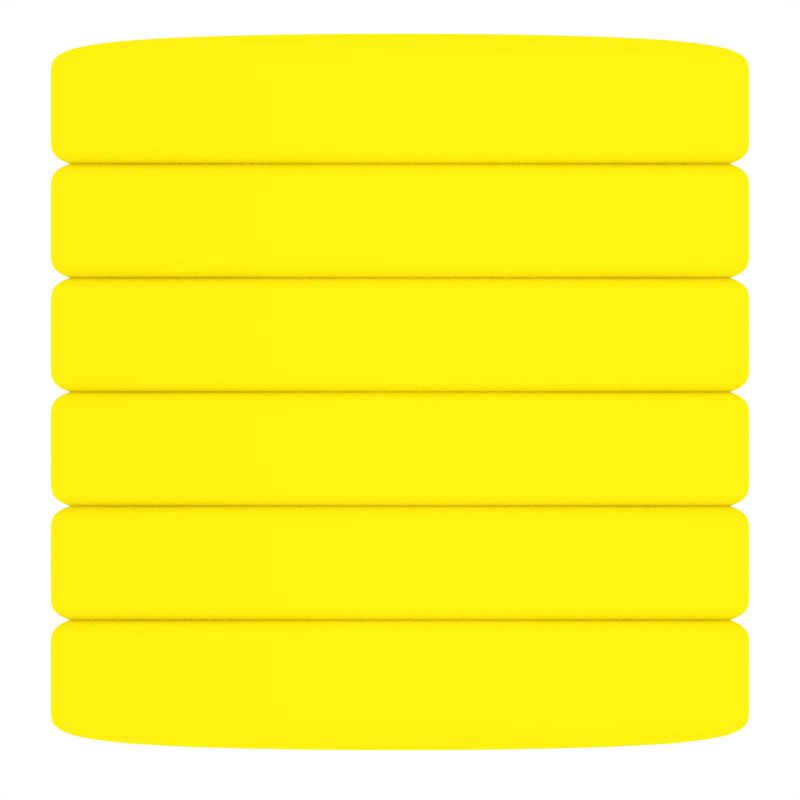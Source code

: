 # Source: logo.blend  (saved by Blender 2.58.1; exported with 4.5.12 LTS)
import bpy
from mathutils import Matrix  # noqa: F401  (used for matrix-valued properties, if any)

bpy.ops.wm.read_factory_settings(use_empty=True)
scene = bpy.context.scene
scene.name = 'Scene'

# ---- collections
col_collection_1 = bpy.data.collections.new('Collection 1'); scene.collection.children.link(col_collection_1)
col_collection_2 = bpy.data.collections.new('Collection 2'); scene.collection.children.link(col_collection_2)

# ---- materials (node trees are filled in below, after node groups)
mat_gold = bpy.data.materials.new('Gold')
mat_gold.alpha_threshold = 0.0
mat_gold.use_transparent_shadow = False
mat_gold.diffuse_color = (1.0, 0.89, 0.006373, 1.0)
mat_gold.specular_color = (1.0, 0.9754, 0.7779)
mat_gold.roughness = 0.2722
mat_gold.specular_intensity = 0.9934
mat_gold.line_color = (0.0, 0.0, 0.0, 1.0)

# ---- material node trees

# ---- world
world_world = bpy.data.worlds.new('World'); scene.world = world_world
world_world.color = (1.0, 1.0, 1.0)
world_world.use_sun_shadow = False
world_world.sun_shadow_jitter_overblur = 0.0
world_world.cycles.sampling_method = 'MANUAL'
world_world.cycles.sample_map_resolution = 256

# ---- cameras
cam_camera = bpy.data.cameras.new('Camera')
cam_camera.type = 'ORTHO'
cam_camera.clip_end = 100.0
cam_camera.lens = 35.0
cam_camera.ortho_scale = 2.1
cam_camera.dof.focus_distance = 0.0
cam_camera.dof.aperture_fstop = 128.0

# ---- lights
light_lamp = bpy.data.lights.new('Lamp', 'POINT')
light_lamp.transmission_factor = 0.0
light_lamp.cutoff_distance = 30.0
light_lamp.energy = 100.0
light_lamp.shadow_buffer_clip_start = 1.001
light_lamp.shadow_soft_size = 1.0
light_lamp.shadow_maximum_resolution = 0.006
light_lamp.use_absolute_resolution = True
light_lamp.cycles.use_multiple_importance_sampling = False

# ---- meshes
me_cube_001 = bpy.data.meshes.new('Cube.001')
me_cube_001.from_pydata([(1.0, 0.2, -1.0), (1.0, -0.2, -1.0), (-1.0, -0.2, -1.0), (-1.0, 0.2, -1.0), (1.0, 0.2, 1.0), (1.0, -0.2, 1.0), (-1.0, -0.2, 1.0), (-1.0, 0.2, 1.0), (1.0, -0.1, -1.0), (-1.0, -0.1, -1.0), (1.0, -0.1, 1.0), (-1.0, -0.1, 1.0), (1.0, 0.1, -1.0), (-1.0, 0.1, -1.0), (1.0, 0.1, 1.0), (-1.0, 0.1, 1.0)], [], [(1, 5, 6, 2), (4, 0, 3, 7), (8, 1, 2, 9), (11, 6, 5, 10), (10, 5, 1, 8), (6, 11, 9, 2), (0, 12, 13, 3), (12, 8, 9, 13), (7, 15, 14, 4), (15, 11, 10, 14), (12, 0, 4, 14), (14, 10, 8, 12), (11, 15, 13, 9), (15, 7, 3, 13)])
me_cube_001.polygons.foreach_set('use_smooth', [True] * 14)
me_cube_001.materials.append(mat_gold)
me_cube_001.use_remesh_preserve_volume = False
me_cube_001.use_remesh_preserve_attributes = False
me_cube_001.use_mirror_vertex_groups = False
me_cube_001.update()

# ---- objects
ob_cube = bpy.data.objects.new('Cube', me_cube_001)
ob_lamp = bpy.data.objects.new('Lamp', light_lamp)
ob_camera = bpy.data.objects.new('Camera', cam_camera)

# ---- transforms, parenting, visibility, modifiers, constraints
ob_cube.location = (-2.608e-08, 0.8, 0.0)
ob_cube.lineart.crease_threshold = 0.0
_m = ob_cube.modifiers.new('Subsurf', 'SUBSURF')
_m.uv_smooth = 'PRESERVE_CORNERS'
_m.levels = 3
_m.render_levels = 5
_m = ob_cube.modifiers.new('Array', 'ARRAY')
_m.count = 6
_m.constant_offset_displace = (0.0, 0.0, 0.0)
_m.relative_offset_displace = (0.0, -0.78, 0.0)
ob_lamp.location = (4.076, 1.005, 7.904)
ob_lamp.rotation_euler = (0.6503, 0.05522, 1.866)
ob_lamp.lock_rotations_4d = False
ob_lamp.empty_display_type = 'ARROWS'
ob_lamp.color = (0.0, 0.0, 0.0, 0.0)
ob_lamp.lineart.crease_threshold = 0.0
ob_camera.location = (0.0, 0.03016, 3.851)
ob_camera.lock_rotations_4d = False
ob_camera.empty_display_type = 'ARROWS'
ob_camera.color = (0.0, 0.0, 0.0, 0.0)
ob_camera.display_type = 'WIRE'
ob_camera.lineart.crease_threshold = 0.0

# ---- collection membership
col_collection_1.objects.link(ob_cube)
col_collection_2.objects.link(ob_lamp)
col_collection_2.objects.link(ob_camera)

# ---- scene / render settings (as saved in the file)
scene.camera = ob_camera
scene.frame_start = 1; scene.frame_end = 250; scene.frame_set(1)
scene.render.engine = 'BLENDER_EEVEE_NEXT'
scene.render.image_settings.compression = 90
scene.render.resolution_x = 48
scene.render.resolution_y = 48
scene.render.dither_intensity = 0.0
scene.render.bake_margin = 2
scene.render.bake_bias = 0.0
scene.cycles.use_denoising = False
scene.cycles.samples = 10
scene.cycles.sampling_pattern = 'TABULATED_SOBOL'
scene.cycles.light_sampling_threshold = 0.0
scene.cycles.use_adaptive_sampling = False
scene.cycles.use_light_tree = False
scene.cycles.blur_glossy = 0.0
scene.cycles.volume_bounces = 1
scene.cycles.pixel_filter_type = 'GAUSSIAN'
scene.cycles.sample_clamp_indirect = 0.0
scene.view_settings.view_transform = 'Standard'
bpy.context.view_layer.update()
